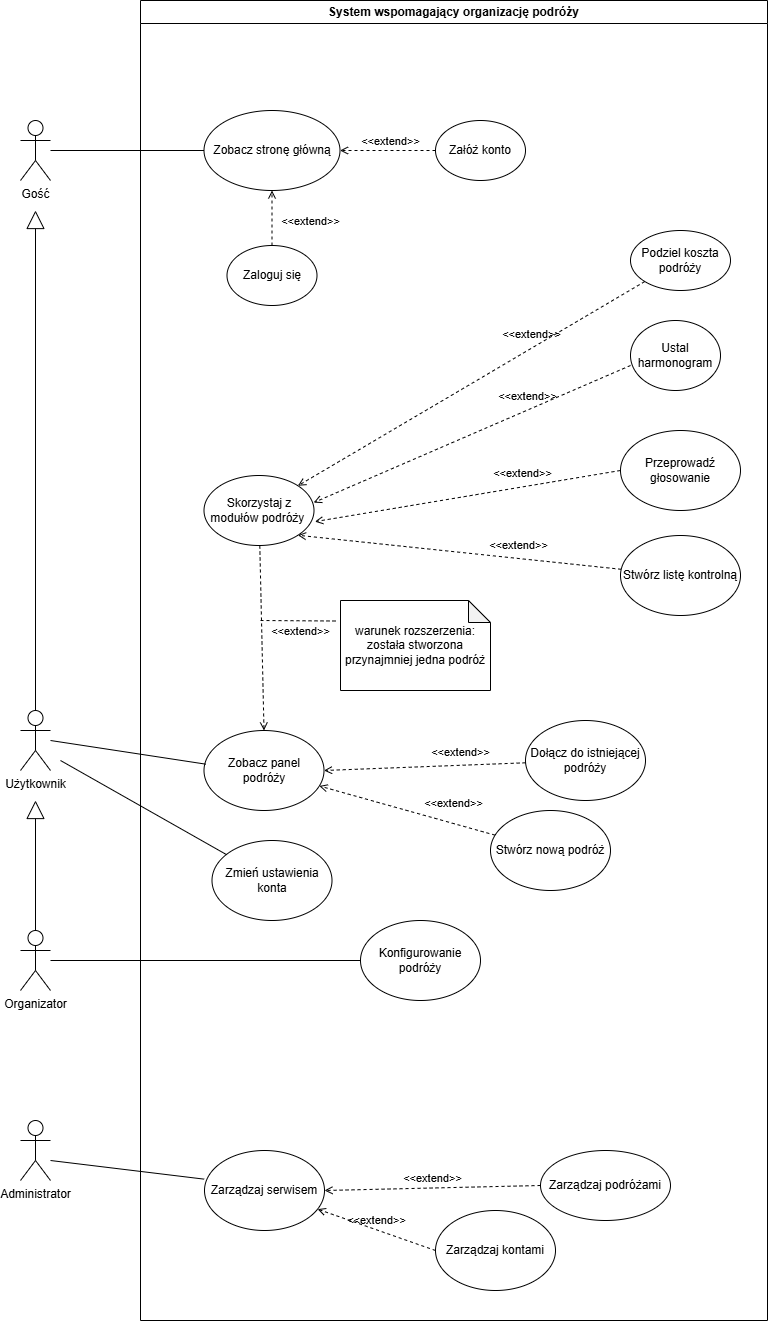

The diagram above was exported from draw.io. Its source (the exported page's mxGraphModel, read from the mxfile embedded in the PNG):
<mxGraphModel dx="1603" dy="1980" grid="1" gridSize="10" guides="1" tooltips="1" connect="1" arrows="1" fold="1" page="1" pageScale="1" pageWidth="827" pageHeight="1169" math="0" shadow="0">
  <root>
    <mxCell id="0" />
    <mxCell id="1" parent="0" />
    <mxCell id="o0Bt1GWMpgm4jpTyD2o8-2" value="Gość" style="shape=umlActor;verticalLabelPosition=bottom;verticalAlign=top;html=1;outlineConnect=0;" parent="1" vertex="1">
      <mxGeometry x="60" y="10" width="30" height="60" as="geometry" />
    </mxCell>
    <mxCell id="o0Bt1GWMpgm4jpTyD2o8-7" value="System wspomagający organizację podróży" style="swimlane;whiteSpace=wrap;html=1;startSize=23;" parent="1" vertex="1">
      <mxGeometry x="180" y="-110" width="627" height="1320" as="geometry" />
    </mxCell>
    <mxCell id="o0Bt1GWMpgm4jpTyD2o8-8" value="Załóż konto" style="ellipse;whiteSpace=wrap;html=1;" parent="o0Bt1GWMpgm4jpTyD2o8-7" vertex="1">
      <mxGeometry x="295" y="120" width="90" height="60" as="geometry" />
    </mxCell>
    <mxCell id="o0Bt1GWMpgm4jpTyD2o8-10" value="Zobacz stronę główną" style="ellipse;whiteSpace=wrap;html=1;" parent="o0Bt1GWMpgm4jpTyD2o8-7" vertex="1">
      <mxGeometry x="63.5" y="110" width="136" height="80" as="geometry" />
    </mxCell>
    <mxCell id="BvPztzDBnz3cauWehKaJ-1" value="Zaloguj się" style="ellipse;whiteSpace=wrap;html=1;" parent="o0Bt1GWMpgm4jpTyD2o8-7" vertex="1">
      <mxGeometry x="86.5" y="245" width="90" height="60" as="geometry" />
    </mxCell>
    <mxCell id="BvPztzDBnz3cauWehKaJ-6" value="Skorzystaj z modułów podróży&amp;nbsp;" style="ellipse;whiteSpace=wrap;html=1;" parent="o0Bt1GWMpgm4jpTyD2o8-7" vertex="1">
      <mxGeometry x="63.5" y="475" width="110" height="70" as="geometry" />
    </mxCell>
    <mxCell id="BvPztzDBnz3cauWehKaJ-7" value="Podziel koszta podróży" style="ellipse;whiteSpace=wrap;html=1;" parent="o0Bt1GWMpgm4jpTyD2o8-7" vertex="1">
      <mxGeometry x="490" y="230" width="100" height="60" as="geometry" />
    </mxCell>
    <mxCell id="BvPztzDBnz3cauWehKaJ-8" value="Ustal harmonogram" style="ellipse;whiteSpace=wrap;html=1;" parent="o0Bt1GWMpgm4jpTyD2o8-7" vertex="1">
      <mxGeometry x="490" y="320" width="90" height="70" as="geometry" />
    </mxCell>
    <mxCell id="BvPztzDBnz3cauWehKaJ-9" value="Przeprowadź głosowanie" style="ellipse;whiteSpace=wrap;html=1;" parent="o0Bt1GWMpgm4jpTyD2o8-7" vertex="1">
      <mxGeometry x="480" y="430" width="120" height="80" as="geometry" />
    </mxCell>
    <mxCell id="BvPztzDBnz3cauWehKaJ-12" value="&amp;lt;&amp;lt;extend&amp;gt;&amp;gt;" style="html=1;verticalAlign=bottom;labelBackgroundColor=none;endArrow=open;endFill=0;dashed=1;rounded=0;entryX=1;entryY=1;entryDx=0;entryDy=0;" parent="o0Bt1GWMpgm4jpTyD2o8-7" source="BvPztzDBnz3cauWehKaJ-10" target="BvPztzDBnz3cauWehKaJ-6" edge="1">
      <mxGeometry x="-0.3578" y="-4" width="160" relative="1" as="geometry">
        <mxPoint x="480" y="636" as="sourcePoint" />
        <mxPoint x="322" y="560" as="targetPoint" />
        <mxPoint as="offset" />
      </mxGeometry>
    </mxCell>
    <mxCell id="BvPztzDBnz3cauWehKaJ-13" value="&amp;lt;&amp;lt;extend&amp;gt;&amp;gt;" style="html=1;verticalAlign=bottom;labelBackgroundColor=none;endArrow=open;endFill=0;dashed=1;rounded=0;entryX=1.008;entryY=0.659;entryDx=0;entryDy=0;entryPerimeter=0;exitX=0;exitY=0.5;exitDx=0;exitDy=0;" parent="o0Bt1GWMpgm4jpTyD2o8-7" source="BvPztzDBnz3cauWehKaJ-9" target="BvPztzDBnz3cauWehKaJ-6" edge="1">
      <mxGeometry x="-0.3578" y="-4" width="160" relative="1" as="geometry">
        <mxPoint x="568" y="606" as="sourcePoint" />
        <mxPoint x="410" y="530" as="targetPoint" />
        <mxPoint as="offset" />
      </mxGeometry>
    </mxCell>
    <mxCell id="BvPztzDBnz3cauWehKaJ-14" value="&amp;lt;&amp;lt;extend&amp;gt;&amp;gt;" style="html=1;verticalAlign=bottom;labelBackgroundColor=none;endArrow=open;endFill=0;dashed=1;rounded=0;entryX=0.997;entryY=0.387;entryDx=0;entryDy=0;entryPerimeter=0;exitX=0;exitY=0.643;exitDx=0;exitDy=0;exitPerimeter=0;" parent="o0Bt1GWMpgm4jpTyD2o8-7" source="BvPztzDBnz3cauWehKaJ-8" target="BvPztzDBnz3cauWehKaJ-6" edge="1">
      <mxGeometry x="-0.3578" y="-4" width="160" relative="1" as="geometry">
        <mxPoint x="618" y="326" as="sourcePoint" />
        <mxPoint x="460" y="250" as="targetPoint" />
        <mxPoint as="offset" />
      </mxGeometry>
    </mxCell>
    <mxCell id="BvPztzDBnz3cauWehKaJ-15" value="&amp;lt;&amp;lt;extend&amp;gt;&amp;gt;" style="html=1;verticalAlign=bottom;labelBackgroundColor=none;endArrow=open;endFill=0;dashed=1;rounded=0;entryX=1;entryY=0;entryDx=0;entryDy=0;" parent="o0Bt1GWMpgm4jpTyD2o8-7" source="BvPztzDBnz3cauWehKaJ-7" target="BvPztzDBnz3cauWehKaJ-6" edge="1">
      <mxGeometry x="-0.3578" y="-4" width="160" relative="1" as="geometry">
        <mxPoint x="548" y="256" as="sourcePoint" />
        <mxPoint x="390" y="180" as="targetPoint" />
        <mxPoint as="offset" />
      </mxGeometry>
    </mxCell>
    <mxCell id="BvPztzDBnz3cauWehKaJ-17" value="&amp;lt;&amp;lt;extend&amp;gt;&amp;gt;" style="html=1;verticalAlign=bottom;labelBackgroundColor=none;endArrow=open;endFill=0;dashed=1;rounded=0;entryX=0.5;entryY=0;entryDx=0;entryDy=0;" parent="o0Bt1GWMpgm4jpTyD2o8-7" source="BvPztzDBnz3cauWehKaJ-6" target="o0Bt1GWMpgm4jpTyD2o8-11" edge="1">
      <mxGeometry x="0.0366" y="39" width="160" relative="1" as="geometry">
        <mxPoint x="378" y="676" as="sourcePoint" />
        <mxPoint x="220" y="600" as="targetPoint" />
        <mxPoint as="offset" />
      </mxGeometry>
    </mxCell>
    <mxCell id="BvPztzDBnz3cauWehKaJ-18" value="&amp;lt;&amp;lt;extend&amp;gt;&amp;gt;" style="html=1;verticalAlign=bottom;labelBackgroundColor=none;endArrow=open;endFill=0;dashed=1;rounded=0;entryX=1;entryY=0.5;entryDx=0;entryDy=0;exitX=0;exitY=0.5;exitDx=0;exitDy=0;" parent="o0Bt1GWMpgm4jpTyD2o8-7" source="o0Bt1GWMpgm4jpTyD2o8-8" target="o0Bt1GWMpgm4jpTyD2o8-10" edge="1">
      <mxGeometry x="-0.0576" width="160" relative="1" as="geometry">
        <mxPoint x="468" y="250" as="sourcePoint" />
        <mxPoint x="360" y="306" as="targetPoint" />
        <mxPoint as="offset" />
      </mxGeometry>
    </mxCell>
    <mxCell id="BvPztzDBnz3cauWehKaJ-19" value="&amp;lt;&amp;lt;extend&amp;gt;&amp;gt;" style="html=1;verticalAlign=bottom;labelBackgroundColor=none;endArrow=open;endFill=0;dashed=1;rounded=0;entryX=0.5;entryY=1;entryDx=0;entryDy=0;exitX=0.5;exitY=0;exitDx=0;exitDy=0;" parent="o0Bt1GWMpgm4jpTyD2o8-7" source="BvPztzDBnz3cauWehKaJ-1" target="o0Bt1GWMpgm4jpTyD2o8-10" edge="1">
      <mxGeometry x="-0.4545" y="-38" width="160" relative="1" as="geometry">
        <mxPoint x="348" y="200" as="sourcePoint" />
        <mxPoint x="240" y="256" as="targetPoint" />
        <mxPoint as="offset" />
      </mxGeometry>
    </mxCell>
    <mxCell id="BvPztzDBnz3cauWehKaJ-20" value="warunek rozszerzenia: została stworzona przynajmniej jedna podróż" style="shape=note;whiteSpace=wrap;html=1;backgroundOutline=1;darkOpacity=0.05;size=22;" parent="o0Bt1GWMpgm4jpTyD2o8-7" vertex="1">
      <mxGeometry x="200" y="600" width="150" height="90" as="geometry" />
    </mxCell>
    <mxCell id="o0Bt1GWMpgm4jpTyD2o8-11" value="Zobacz panel podróży" style="ellipse;whiteSpace=wrap;html=1;" parent="o0Bt1GWMpgm4jpTyD2o8-7" vertex="1">
      <mxGeometry x="63.5" y="730" width="120" height="80" as="geometry" />
    </mxCell>
    <mxCell id="o0Bt1GWMpgm4jpTyD2o8-14" value="Stwórz nową podróż" style="ellipse;whiteSpace=wrap;html=1;" parent="o0Bt1GWMpgm4jpTyD2o8-7" vertex="1">
      <mxGeometry x="350" y="810" width="120" height="80" as="geometry" />
    </mxCell>
    <mxCell id="o0Bt1GWMpgm4jpTyD2o8-34" value="&amp;lt;&amp;lt;extend&amp;gt;&amp;gt;" style="html=1;verticalAlign=bottom;labelBackgroundColor=none;endArrow=open;endFill=0;dashed=1;rounded=0;" parent="o0Bt1GWMpgm4jpTyD2o8-7" source="o0Bt1GWMpgm4jpTyD2o8-14" target="o0Bt1GWMpgm4jpTyD2o8-11" edge="1">
      <mxGeometry x="-0.4954" y="-11" width="160" relative="1" as="geometry">
        <mxPoint x="229.44" y="790" as="sourcePoint" />
        <mxPoint x="229.44" y="710" as="targetPoint" />
        <mxPoint as="offset" />
      </mxGeometry>
    </mxCell>
    <mxCell id="BvPztzDBnz3cauWehKaJ-2" value="Dołącz do istniejącej podróży" style="ellipse;whiteSpace=wrap;html=1;" parent="o0Bt1GWMpgm4jpTyD2o8-7" vertex="1">
      <mxGeometry x="385" y="720" width="120" height="80" as="geometry" />
    </mxCell>
    <mxCell id="BvPztzDBnz3cauWehKaJ-3" value="&amp;lt;&amp;lt;extend&amp;gt;&amp;gt;" style="html=1;verticalAlign=bottom;labelBackgroundColor=none;endArrow=open;endFill=0;dashed=1;rounded=0;entryX=1;entryY=0.5;entryDx=0;entryDy=0;" parent="o0Bt1GWMpgm4jpTyD2o8-7" source="BvPztzDBnz3cauWehKaJ-2" target="o0Bt1GWMpgm4jpTyD2o8-11" edge="1">
      <mxGeometry x="-0.3578" y="-4" width="160" relative="1" as="geometry">
        <mxPoint x="470" y="822" as="sourcePoint" />
        <mxPoint x="548" y="770" as="targetPoint" />
        <mxPoint as="offset" />
      </mxGeometry>
    </mxCell>
    <mxCell id="BvPztzDBnz3cauWehKaJ-10" value="Stwórz listę kontrolną" style="ellipse;whiteSpace=wrap;html=1;" parent="o0Bt1GWMpgm4jpTyD2o8-7" vertex="1">
      <mxGeometry x="480" y="535" width="120" height="80" as="geometry" />
    </mxCell>
    <mxCell id="BvPztzDBnz3cauWehKaJ-4" value="" style="endArrow=none;html=1;rounded=0;entryX=0.016;entryY=0.421;entryDx=0;entryDy=0;entryPerimeter=0;" parent="o0Bt1GWMpgm4jpTyD2o8-7" target="o0Bt1GWMpgm4jpTyD2o8-11" edge="1">
      <mxGeometry width="50" height="50" relative="1" as="geometry">
        <mxPoint x="-90" y="740" as="sourcePoint" />
        <mxPoint x="80" y="770" as="targetPoint" />
      </mxGeometry>
    </mxCell>
    <mxCell id="BvPztzDBnz3cauWehKaJ-25" value="Zmień ustawienia konta" style="ellipse;whiteSpace=wrap;html=1;" parent="o0Bt1GWMpgm4jpTyD2o8-7" vertex="1">
      <mxGeometry x="71.5" y="840" width="120" height="80" as="geometry" />
    </mxCell>
    <mxCell id="o0Bt1GWMpgm4jpTyD2o8-15" value="Zarządzaj serwisem" style="ellipse;whiteSpace=wrap;html=1;" parent="o0Bt1GWMpgm4jpTyD2o8-7" vertex="1">
      <mxGeometry x="64" y="1150" width="120" height="80" as="geometry" />
    </mxCell>
    <mxCell id="o0Bt1GWMpgm4jpTyD2o8-16" value="Zarządzaj kontami" style="ellipse;whiteSpace=wrap;html=1;" parent="o0Bt1GWMpgm4jpTyD2o8-7" vertex="1">
      <mxGeometry x="295" y="1210" width="120" height="80" as="geometry" />
    </mxCell>
    <mxCell id="o0Bt1GWMpgm4jpTyD2o8-17" value="Zarządzaj podróżami" style="ellipse;whiteSpace=wrap;html=1;" parent="o0Bt1GWMpgm4jpTyD2o8-7" vertex="1">
      <mxGeometry x="400" y="1150" width="130" height="70" as="geometry" />
    </mxCell>
    <mxCell id="o0Bt1GWMpgm4jpTyD2o8-28" value="&amp;lt;&amp;lt;extend&amp;gt;&amp;gt;" style="html=1;verticalAlign=bottom;labelBackgroundColor=none;endArrow=open;endFill=0;dashed=1;rounded=0;exitX=0;exitY=0.5;exitDx=0;exitDy=0;" parent="o0Bt1GWMpgm4jpTyD2o8-7" source="o0Bt1GWMpgm4jpTyD2o8-16" target="o0Bt1GWMpgm4jpTyD2o8-15" edge="1">
      <mxGeometry width="160" relative="1" as="geometry">
        <mxPoint x="170" y="1170" as="sourcePoint" />
        <mxPoint x="330" y="1170" as="targetPoint" />
      </mxGeometry>
    </mxCell>
    <mxCell id="o0Bt1GWMpgm4jpTyD2o8-29" value="&amp;lt;&amp;lt;extend&amp;gt;&amp;gt;" style="html=1;verticalAlign=bottom;labelBackgroundColor=none;endArrow=open;endFill=0;dashed=1;rounded=0;exitX=0;exitY=0.5;exitDx=0;exitDy=0;entryX=1;entryY=0.5;entryDx=0;entryDy=0;" parent="o0Bt1GWMpgm4jpTyD2o8-7" source="o0Bt1GWMpgm4jpTyD2o8-17" target="o0Bt1GWMpgm4jpTyD2o8-15" edge="1">
      <mxGeometry width="160" relative="1" as="geometry">
        <mxPoint x="170" y="1170" as="sourcePoint" />
        <mxPoint x="150" y="1181" as="targetPoint" />
      </mxGeometry>
    </mxCell>
    <mxCell id="BvPztzDBnz3cauWehKaJ-5" value="" style="endArrow=none;html=1;rounded=0;entryX=-0.003;entryY=0.358;entryDx=0;entryDy=0;entryPerimeter=0;" parent="o0Bt1GWMpgm4jpTyD2o8-7" target="o0Bt1GWMpgm4jpTyD2o8-15" edge="1">
      <mxGeometry width="50" height="50" relative="1" as="geometry">
        <mxPoint x="-90" y="1160" as="sourcePoint" />
        <mxPoint x="75" y="1194" as="targetPoint" />
      </mxGeometry>
    </mxCell>
    <mxCell id="o0Bt1GWMpgm4jpTyD2o8-4" value="Administrator" style="shape=umlActor;verticalLabelPosition=bottom;verticalAlign=top;html=1;outlineConnect=0;" parent="o0Bt1GWMpgm4jpTyD2o8-7" vertex="1">
      <mxGeometry x="-120" y="1120" width="30" height="60" as="geometry" />
    </mxCell>
    <mxCell id="q4u2BOvhfVeppEr6Sdcu-5" value="Konfigurowanie podróży" style="ellipse;whiteSpace=wrap;html=1;" vertex="1" parent="o0Bt1GWMpgm4jpTyD2o8-7">
      <mxGeometry x="220" y="920" width="120" height="80" as="geometry" />
    </mxCell>
    <mxCell id="o0Bt1GWMpgm4jpTyD2o8-20" value="" style="endArrow=none;html=1;rounded=0;exitX=0;exitY=0.5;exitDx=0;exitDy=0;" parent="1" source="o0Bt1GWMpgm4jpTyD2o8-10" target="o0Bt1GWMpgm4jpTyD2o8-2" edge="1">
      <mxGeometry width="50" height="50" relative="1" as="geometry">
        <mxPoint x="390" y="260" as="sourcePoint" />
        <mxPoint x="440" y="210" as="targetPoint" />
      </mxGeometry>
    </mxCell>
    <mxCell id="o0Bt1GWMpgm4jpTyD2o8-41" value="" style="endArrow=block;endSize=16;endFill=0;html=1;rounded=0;exitX=0.5;exitY=0;exitDx=0;exitDy=0;exitPerimeter=0;" parent="1" source="o0Bt1GWMpgm4jpTyD2o8-3" edge="1">
      <mxGeometry width="160" relative="1" as="geometry">
        <mxPoint x="60.000000000000114" y="600" as="sourcePoint" />
        <mxPoint x="75" y="100" as="targetPoint" />
      </mxGeometry>
    </mxCell>
    <mxCell id="o0Bt1GWMpgm4jpTyD2o8-3" value="Użytkownik" style="shape=umlActor;verticalLabelPosition=bottom;verticalAlign=top;html=1;outlineConnect=0;" parent="1" vertex="1">
      <mxGeometry x="60" y="600" width="30" height="60" as="geometry" />
    </mxCell>
    <mxCell id="BvPztzDBnz3cauWehKaJ-24" value="" style="endArrow=none;dashed=1;html=1;rounded=0;entryX=-0.014;entryY=0.228;entryDx=0;entryDy=0;entryPerimeter=0;" parent="1" target="BvPztzDBnz3cauWehKaJ-20" edge="1">
      <mxGeometry width="50" height="50" relative="1" as="geometry">
        <mxPoint x="300" y="510" as="sourcePoint" />
        <mxPoint x="420" y="460" as="targetPoint" />
      </mxGeometry>
    </mxCell>
    <mxCell id="BvPztzDBnz3cauWehKaJ-26" value="" style="endArrow=none;html=1;rounded=0;" parent="1" source="BvPztzDBnz3cauWehKaJ-25" edge="1">
      <mxGeometry width="50" height="50" relative="1" as="geometry">
        <mxPoint x="250" y="760" as="sourcePoint" />
        <mxPoint x="100" y="650" as="targetPoint" />
      </mxGeometry>
    </mxCell>
    <mxCell id="eT7CFytjeR2gD-AimxGn-1" value="" style="endArrow=block;endSize=16;endFill=0;html=1;rounded=0;exitX=0.5;exitY=0;exitDx=0;exitDy=0;exitPerimeter=0;" parent="1" source="q4u2BOvhfVeppEr6Sdcu-2" edge="1">
      <mxGeometry width="160" relative="1" as="geometry">
        <mxPoint x="70" y="809.1111924913195" as="sourcePoint" />
        <mxPoint x="75" y="690" as="targetPoint" />
      </mxGeometry>
    </mxCell>
    <mxCell id="q4u2BOvhfVeppEr6Sdcu-2" value="Organizator" style="shape=umlActor;verticalLabelPosition=bottom;verticalAlign=top;html=1;outlineConnect=0;" vertex="1" parent="1">
      <mxGeometry x="60" y="820" width="30" height="60" as="geometry" />
    </mxCell>
    <mxCell id="q4u2BOvhfVeppEr6Sdcu-7" value="" style="endArrow=none;html=1;rounded=0;exitX=0;exitY=0.5;exitDx=0;exitDy=0;" edge="1" parent="1" source="q4u2BOvhfVeppEr6Sdcu-5" target="q4u2BOvhfVeppEr6Sdcu-2">
      <mxGeometry width="50" height="50" relative="1" as="geometry">
        <mxPoint x="430" y="860" as="sourcePoint" />
        <mxPoint x="480" y="810" as="targetPoint" />
      </mxGeometry>
    </mxCell>
  </root>
</mxGraphModel>